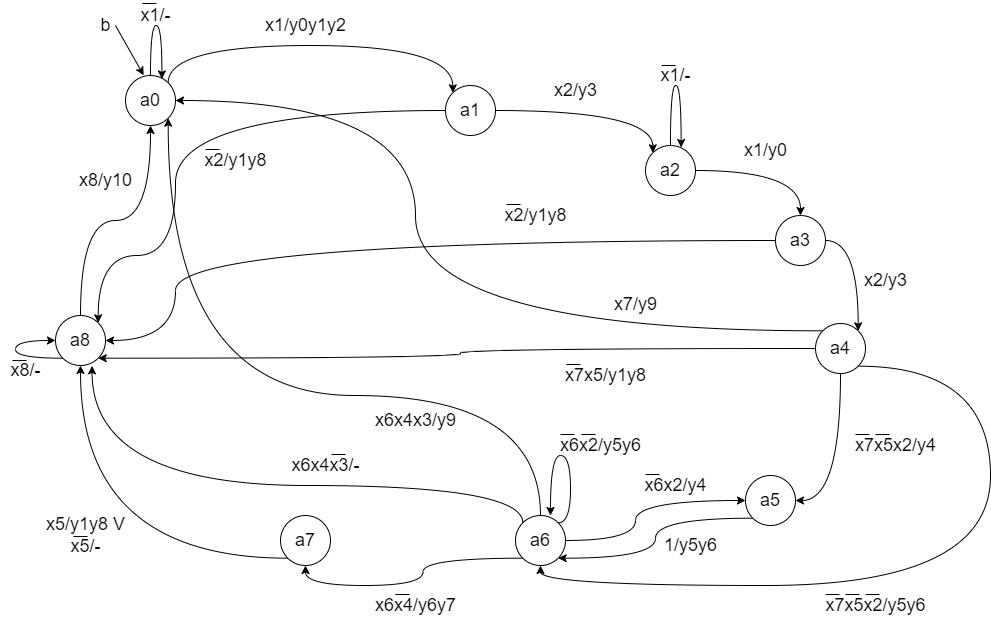

The diagram above was exported from draw.io. Its source (the exported page's mxGraphModel, read from the mxfile embedded in the PNG):
<mxGraphModel dx="1662" dy="865" grid="1" gridSize="10" guides="1" tooltips="1" connect="1" arrows="1" fold="1" page="1" pageScale="1" pageWidth="1169" pageHeight="827" math="0" shadow="0">
  <root>
    <mxCell id="0" />
    <mxCell id="1" parent="0" />
    <mxCell id="2" style="edgeStyle=orthogonalEdgeStyle;rounded=0;orthogonalLoop=1;jettySize=auto;html=1;exitX=1;exitY=0;exitDx=0;exitDy=0;entryX=0;entryY=0;entryDx=0;entryDy=0;fontSize=18;curved=1;" edge="1" source="3" target="6" parent="1">
      <mxGeometry relative="1" as="geometry">
        <Array as="points">
          <mxPoint x="1398" y="150" />
          <mxPoint x="1682" y="150" />
        </Array>
      </mxGeometry>
    </mxCell>
    <mxCell id="3" value="&lt;font style=&quot;font-size: 18px;&quot;&gt;a0&lt;/font&gt;" style="ellipse;whiteSpace=wrap;html=1;aspect=fixed;" vertex="1" parent="1">
      <mxGeometry x="1355" y="180" width="50" height="50" as="geometry" />
    </mxCell>
    <mxCell id="4" style="edgeStyle=orthogonalEdgeStyle;curved=1;rounded=0;orthogonalLoop=1;jettySize=auto;html=1;exitX=1;exitY=0.5;exitDx=0;exitDy=0;entryX=0;entryY=0;entryDx=0;entryDy=0;fontSize=18;" edge="1" source="6" target="9" parent="1">
      <mxGeometry relative="1" as="geometry" />
    </mxCell>
    <mxCell id="5" style="edgeStyle=orthogonalEdgeStyle;curved=1;rounded=0;orthogonalLoop=1;jettySize=auto;html=1;exitX=0;exitY=0.5;exitDx=0;exitDy=0;entryX=1;entryY=0;entryDx=0;entryDy=0;fontSize=18;" edge="1" source="6" target="34" parent="1">
      <mxGeometry relative="1" as="geometry">
        <Array as="points">
          <mxPoint x="1405" y="215" />
          <mxPoint x="1405" y="360" />
          <mxPoint x="1328" y="360" />
        </Array>
      </mxGeometry>
    </mxCell>
    <mxCell id="6" value="&lt;font style=&quot;font-size: 18px;&quot;&gt;a1&lt;/font&gt;" style="ellipse;whiteSpace=wrap;html=1;aspect=fixed;" vertex="1" parent="1">
      <mxGeometry x="1675" y="190" width="50" height="50" as="geometry" />
    </mxCell>
    <mxCell id="7" value="x1/y0y1y2" style="text;html=1;align=center;verticalAlign=middle;resizable=0;points=[];autosize=1;strokeColor=none;fillColor=none;fontSize=18;" vertex="1" parent="1">
      <mxGeometry x="1485" y="115" width="100" height="30" as="geometry" />
    </mxCell>
    <mxCell id="8" style="edgeStyle=orthogonalEdgeStyle;curved=1;rounded=0;orthogonalLoop=1;jettySize=auto;html=1;exitX=1;exitY=0.5;exitDx=0;exitDy=0;entryX=0.5;entryY=0;entryDx=0;entryDy=0;fontSize=18;" edge="1" source="9" target="13" parent="1">
      <mxGeometry relative="1" as="geometry" />
    </mxCell>
    <mxCell id="9" value="&lt;font style=&quot;font-size: 18px;&quot;&gt;a2&lt;/font&gt;" style="ellipse;whiteSpace=wrap;html=1;aspect=fixed;" vertex="1" parent="1">
      <mxGeometry x="1875" y="250" width="50" height="50" as="geometry" />
    </mxCell>
    <mxCell id="10" value="x2/y3" style="text;html=1;align=center;verticalAlign=middle;resizable=0;points=[];autosize=1;strokeColor=none;fillColor=none;fontSize=18;" vertex="1" parent="1">
      <mxGeometry x="1775" y="180" width="60" height="30" as="geometry" />
    </mxCell>
    <mxCell id="11" style="edgeStyle=orthogonalEdgeStyle;curved=1;rounded=0;orthogonalLoop=1;jettySize=auto;html=1;exitX=1;exitY=0.5;exitDx=0;exitDy=0;entryX=1;entryY=0;entryDx=0;entryDy=0;fontSize=18;" edge="1" source="13" target="19" parent="1">
      <mxGeometry relative="1" as="geometry" />
    </mxCell>
    <mxCell id="12" style="edgeStyle=orthogonalEdgeStyle;curved=1;rounded=0;orthogonalLoop=1;jettySize=auto;html=1;exitX=0;exitY=0.5;exitDx=0;exitDy=0;entryX=1;entryY=0.5;entryDx=0;entryDy=0;fontSize=18;" edge="1" source="13" target="34" parent="1">
      <mxGeometry relative="1" as="geometry">
        <Array as="points">
          <mxPoint x="1405" y="345" />
          <mxPoint x="1405" y="445" />
        </Array>
      </mxGeometry>
    </mxCell>
    <mxCell id="13" value="&lt;font style=&quot;font-size: 18px;&quot;&gt;a3&lt;/font&gt;" style="ellipse;whiteSpace=wrap;html=1;aspect=fixed;" vertex="1" parent="1">
      <mxGeometry x="2005" y="320" width="50" height="50" as="geometry" />
    </mxCell>
    <mxCell id="14" value="x1/y0" style="text;html=1;align=center;verticalAlign=middle;resizable=0;points=[];autosize=1;strokeColor=none;fillColor=none;fontSize=18;" vertex="1" parent="1">
      <mxGeometry x="1965" y="240" width="60" height="30" as="geometry" />
    </mxCell>
    <mxCell id="15" style="edgeStyle=orthogonalEdgeStyle;curved=1;rounded=0;orthogonalLoop=1;jettySize=auto;html=1;exitX=0.5;exitY=1;exitDx=0;exitDy=0;entryX=1;entryY=0.5;entryDx=0;entryDy=0;fontSize=18;" edge="1" source="19" target="22" parent="1">
      <mxGeometry relative="1" as="geometry" />
    </mxCell>
    <mxCell id="16" style="edgeStyle=orthogonalEdgeStyle;curved=1;rounded=0;orthogonalLoop=1;jettySize=auto;html=1;exitX=0;exitY=0;exitDx=0;exitDy=0;entryX=1;entryY=0.5;entryDx=0;entryDy=0;fontSize=18;" edge="1" source="19" target="3" parent="1">
      <mxGeometry relative="1" as="geometry">
        <Array as="points">
          <mxPoint x="1645" y="435" />
          <mxPoint x="1645" y="205" />
        </Array>
      </mxGeometry>
    </mxCell>
    <mxCell id="17" style="edgeStyle=orthogonalEdgeStyle;curved=1;rounded=0;orthogonalLoop=1;jettySize=auto;html=1;exitX=0;exitY=0.5;exitDx=0;exitDy=0;entryX=1;entryY=1;entryDx=0;entryDy=0;fontSize=18;" edge="1" source="19" target="34" parent="1">
      <mxGeometry relative="1" as="geometry" />
    </mxCell>
    <mxCell id="18" style="edgeStyle=orthogonalEdgeStyle;curved=1;rounded=0;orthogonalLoop=1;jettySize=auto;html=1;exitX=1;exitY=1;exitDx=0;exitDy=0;entryX=0.5;entryY=1;entryDx=0;entryDy=0;fontSize=18;" edge="1" source="19" target="28" parent="1">
      <mxGeometry relative="1" as="geometry">
        <Array as="points">
          <mxPoint x="2220" y="471" />
          <mxPoint x="2220" y="690" />
          <mxPoint x="1770" y="690" />
        </Array>
      </mxGeometry>
    </mxCell>
    <mxCell id="19" value="&lt;font style=&quot;font-size: 18px;&quot;&gt;a4&lt;/font&gt;" style="ellipse;whiteSpace=wrap;html=1;aspect=fixed;" vertex="1" parent="1">
      <mxGeometry x="2045" y="428" width="50" height="50" as="geometry" />
    </mxCell>
    <mxCell id="20" value="x2/y3" style="text;html=1;align=center;verticalAlign=middle;resizable=0;points=[];autosize=1;strokeColor=none;fillColor=none;fontSize=18;" vertex="1" parent="1">
      <mxGeometry x="2085" y="370" width="60" height="30" as="geometry" />
    </mxCell>
    <mxCell id="21" style="edgeStyle=orthogonalEdgeStyle;curved=1;rounded=0;orthogonalLoop=1;jettySize=auto;html=1;exitX=0;exitY=1;exitDx=0;exitDy=0;entryX=1;entryY=1;entryDx=0;entryDy=0;fontSize=18;" edge="1" source="22" target="28" parent="1">
      <mxGeometry relative="1" as="geometry" />
    </mxCell>
    <mxCell id="22" value="&lt;font style=&quot;font-size: 18px;&quot;&gt;a5&lt;/font&gt;" style="ellipse;whiteSpace=wrap;html=1;aspect=fixed;" vertex="1" parent="1">
      <mxGeometry x="1975" y="580" width="50" height="50" as="geometry" />
    </mxCell>
    <mxCell id="23" value="x7x5x2/y4" style="text;html=1;align=center;verticalAlign=middle;resizable=0;points=[];autosize=1;strokeColor=none;fillColor=none;fontSize=18;" vertex="1" parent="1">
      <mxGeometry x="2075" y="535" width="100" height="30" as="geometry" />
    </mxCell>
    <mxCell id="24" style="edgeStyle=orthogonalEdgeStyle;curved=1;rounded=0;orthogonalLoop=1;jettySize=auto;html=1;exitX=0;exitY=1;exitDx=0;exitDy=0;entryX=0.5;entryY=1;entryDx=0;entryDy=0;fontSize=18;" edge="1" source="28" target="31" parent="1">
      <mxGeometry relative="1" as="geometry" />
    </mxCell>
    <mxCell id="25" style="edgeStyle=orthogonalEdgeStyle;curved=1;rounded=0;orthogonalLoop=1;jettySize=auto;html=1;exitX=1;exitY=0.5;exitDx=0;exitDy=0;fontSize=18;" edge="1" source="28" target="22" parent="1">
      <mxGeometry relative="1" as="geometry">
        <Array as="points">
          <mxPoint x="1865" y="645" />
          <mxPoint x="1865" y="605" />
        </Array>
      </mxGeometry>
    </mxCell>
    <mxCell id="26" style="edgeStyle=orthogonalEdgeStyle;curved=1;rounded=0;orthogonalLoop=1;jettySize=auto;html=1;exitX=0.5;exitY=0;exitDx=0;exitDy=0;entryX=1;entryY=1;entryDx=0;entryDy=0;fontSize=18;" edge="1" source="28" target="3" parent="1">
      <mxGeometry relative="1" as="geometry">
        <Array as="points">
          <mxPoint x="1770" y="500" />
          <mxPoint x="1398" y="500" />
        </Array>
      </mxGeometry>
    </mxCell>
    <mxCell id="27" style="edgeStyle=orthogonalEdgeStyle;curved=1;rounded=0;orthogonalLoop=1;jettySize=auto;html=1;exitX=0;exitY=0;exitDx=0;exitDy=0;entryX=0.731;entryY=1.007;entryDx=0;entryDy=0;entryPerimeter=0;fontSize=18;" edge="1" source="28" target="34" parent="1">
      <mxGeometry relative="1" as="geometry">
        <Array as="points">
          <mxPoint x="1752" y="590" />
          <mxPoint x="1322" y="590" />
        </Array>
      </mxGeometry>
    </mxCell>
    <mxCell id="28" value="&lt;font style=&quot;font-size: 18px;&quot;&gt;a6&lt;/font&gt;" style="ellipse;whiteSpace=wrap;html=1;aspect=fixed;" vertex="1" parent="1">
      <mxGeometry x="1745" y="620" width="50" height="50" as="geometry" />
    </mxCell>
    <mxCell id="29" value="1/y5y6" style="text;html=1;align=center;verticalAlign=middle;resizable=0;points=[];autosize=1;strokeColor=none;fillColor=none;fontSize=18;" vertex="1" parent="1">
      <mxGeometry x="1885" y="635" width="70" height="30" as="geometry" />
    </mxCell>
    <mxCell id="30" style="edgeStyle=orthogonalEdgeStyle;curved=1;rounded=0;orthogonalLoop=1;jettySize=auto;html=1;exitX=0;exitY=1;exitDx=0;exitDy=0;entryX=0.5;entryY=1;entryDx=0;entryDy=0;fontSize=18;" edge="1" source="31" target="34" parent="1">
      <mxGeometry relative="1" as="geometry" />
    </mxCell>
    <mxCell id="31" value="&lt;font style=&quot;font-size: 18px;&quot;&gt;a7&lt;/font&gt;" style="ellipse;whiteSpace=wrap;html=1;aspect=fixed;" vertex="1" parent="1">
      <mxGeometry x="1510" y="620" width="50" height="50" as="geometry" />
    </mxCell>
    <mxCell id="32" value="x6x4/y6y7" style="text;html=1;align=center;verticalAlign=middle;resizable=0;points=[];autosize=1;strokeColor=none;fillColor=none;fontSize=18;" vertex="1" parent="1">
      <mxGeometry x="1595" y="695" width="100" height="30" as="geometry" />
    </mxCell>
    <mxCell id="33" style="edgeStyle=orthogonalEdgeStyle;curved=1;rounded=0;orthogonalLoop=1;jettySize=auto;html=1;exitX=0.5;exitY=0;exitDx=0;exitDy=0;entryX=0.5;entryY=1;entryDx=0;entryDy=0;fontSize=18;" edge="1" source="34" target="3" parent="1">
      <mxGeometry relative="1" as="geometry" />
    </mxCell>
    <mxCell id="34" value="&lt;font style=&quot;font-size: 18px;&quot;&gt;a8&lt;/font&gt;" style="ellipse;whiteSpace=wrap;html=1;aspect=fixed;" vertex="1" parent="1">
      <mxGeometry x="1285" y="420" width="50" height="50" as="geometry" />
    </mxCell>
    <mxCell id="35" value="x5/y1y8 V&lt;br&gt;x5/-" style="text;html=1;align=center;verticalAlign=middle;resizable=0;points=[];autosize=1;strokeColor=none;fillColor=none;fontSize=18;" vertex="1" parent="1">
      <mxGeometry x="1270" y="615" width="90" height="50" as="geometry" />
    </mxCell>
    <mxCell id="36" value="x8/y10" style="text;html=1;align=center;verticalAlign=middle;resizable=0;points=[];autosize=1;strokeColor=none;fillColor=none;fontSize=18;" vertex="1" parent="1">
      <mxGeometry x="1300" y="270" width="70" height="30" as="geometry" />
    </mxCell>
    <mxCell id="37" style="edgeStyle=orthogonalEdgeStyle;curved=1;rounded=0;orthogonalLoop=1;jettySize=auto;html=1;exitX=0.5;exitY=0;exitDx=0;exitDy=0;entryX=0.728;entryY=0.069;entryDx=0;entryDy=0;entryPerimeter=0;fontSize=18;" edge="1" source="3" target="3" parent="1">
      <mxGeometry relative="1" as="geometry">
        <Array as="points">
          <mxPoint x="1380" y="130" />
          <mxPoint x="1391" y="130" />
        </Array>
      </mxGeometry>
    </mxCell>
    <mxCell id="38" value="x1/-" style="text;html=1;align=center;verticalAlign=middle;resizable=0;points=[];autosize=1;strokeColor=none;fillColor=none;fontSize=18;" vertex="1" parent="1">
      <mxGeometry x="1360" y="105" width="50" height="30" as="geometry" />
    </mxCell>
    <mxCell id="39" value="" style="endArrow=classic;html=1;rounded=0;fontSize=18;curved=1;entryX=0.364;entryY=-0.004;entryDx=0;entryDy=0;entryPerimeter=0;" edge="1" target="3" parent="1">
      <mxGeometry width="50" height="50" relative="1" as="geometry">
        <mxPoint x="1345" y="130" as="sourcePoint" />
        <mxPoint x="1355" y="140" as="targetPoint" />
      </mxGeometry>
    </mxCell>
    <mxCell id="40" value="b" style="text;html=1;align=center;verticalAlign=middle;resizable=0;points=[];autosize=1;strokeColor=none;fillColor=none;fontSize=18;" vertex="1" parent="1">
      <mxGeometry x="1320" y="115" width="30" height="30" as="geometry" />
    </mxCell>
    <mxCell id="41" value="x2/y1y8" style="text;html=1;align=center;verticalAlign=middle;resizable=0;points=[];autosize=1;strokeColor=none;fillColor=none;fontSize=18;" vertex="1" parent="1">
      <mxGeometry x="1425" y="250" width="80" height="30" as="geometry" />
    </mxCell>
    <mxCell id="42" style="edgeStyle=orthogonalEdgeStyle;curved=1;rounded=0;orthogonalLoop=1;jettySize=auto;html=1;exitX=0.5;exitY=0;exitDx=0;exitDy=0;entryX=0.712;entryY=0.04;entryDx=0;entryDy=0;entryPerimeter=0;fontSize=18;" edge="1" source="9" target="9" parent="1">
      <mxGeometry relative="1" as="geometry">
        <Array as="points">
          <mxPoint x="1900" y="190" />
          <mxPoint x="1911" y="190" />
        </Array>
      </mxGeometry>
    </mxCell>
    <mxCell id="43" value="x1/-" style="text;html=1;align=center;verticalAlign=middle;resizable=0;points=[];autosize=1;strokeColor=none;fillColor=none;fontSize=18;" vertex="1" parent="1">
      <mxGeometry x="1880" y="165" width="50" height="30" as="geometry" />
    </mxCell>
    <mxCell id="44" value="x2/y1y8" style="text;html=1;align=center;verticalAlign=middle;resizable=0;points=[];autosize=1;strokeColor=none;fillColor=none;fontSize=18;" vertex="1" parent="1">
      <mxGeometry x="1725" y="305" width="80" height="30" as="geometry" />
    </mxCell>
    <mxCell id="45" value="x7/y9" style="text;html=1;align=center;verticalAlign=middle;resizable=0;points=[];autosize=1;strokeColor=none;fillColor=none;fontSize=18;" vertex="1" parent="1">
      <mxGeometry x="1835" y="394" width="60" height="30" as="geometry" />
    </mxCell>
    <mxCell id="46" value="x7x5/y1y8" style="text;html=1;align=center;verticalAlign=middle;resizable=0;points=[];autosize=1;strokeColor=none;fillColor=none;fontSize=18;" vertex="1" parent="1">
      <mxGeometry x="1785" y="465" width="100" height="30" as="geometry" />
    </mxCell>
    <mxCell id="47" value="x6x2/y4" style="text;html=1;align=center;verticalAlign=middle;resizable=0;points=[];autosize=1;strokeColor=none;fillColor=none;fontSize=18;" vertex="1" parent="1">
      <mxGeometry x="1865" y="575" width="80" height="30" as="geometry" />
    </mxCell>
    <mxCell id="48" value="x6x4x3/y9" style="text;html=1;align=center;verticalAlign=middle;resizable=0;points=[];autosize=1;strokeColor=none;fillColor=none;fontSize=18;" vertex="1" parent="1">
      <mxGeometry x="1595" y="510" width="100" height="30" as="geometry" />
    </mxCell>
    <mxCell id="49" value="x6x4x3/-" style="text;html=1;align=center;verticalAlign=middle;resizable=0;points=[];autosize=1;strokeColor=none;fillColor=none;fontSize=18;" vertex="1" parent="1">
      <mxGeometry x="1515" y="555" width="80" height="30" as="geometry" />
    </mxCell>
    <mxCell id="50" style="edgeStyle=orthogonalEdgeStyle;curved=1;rounded=0;orthogonalLoop=1;jettySize=auto;html=1;exitX=0;exitY=1;exitDx=0;exitDy=0;entryX=0;entryY=0.5;entryDx=0;entryDy=0;fontSize=18;" edge="1" source="34" target="34" parent="1">
      <mxGeometry relative="1" as="geometry">
        <Array as="points">
          <mxPoint x="1245" y="463" />
          <mxPoint x="1245" y="445" />
        </Array>
      </mxGeometry>
    </mxCell>
    <mxCell id="51" value="x8/-" style="text;html=1;align=center;verticalAlign=middle;resizable=0;points=[];autosize=1;strokeColor=none;fillColor=none;fontSize=18;" vertex="1" parent="1">
      <mxGeometry x="1230" y="460" width="50" height="30" as="geometry" />
    </mxCell>
    <mxCell id="52" value="x7x5x2/y5y6" style="text;html=1;align=center;verticalAlign=middle;resizable=0;points=[];autosize=1;strokeColor=none;fillColor=none;fontSize=18;" vertex="1" parent="1">
      <mxGeometry x="2045" y="695" width="120" height="30" as="geometry" />
    </mxCell>
    <mxCell id="53" style="edgeStyle=orthogonalEdgeStyle;curved=1;rounded=0;orthogonalLoop=1;jettySize=auto;html=1;exitX=1;exitY=0;exitDx=0;exitDy=0;entryX=0.7;entryY=0;entryDx=0;entryDy=0;entryPerimeter=0;fontSize=18;" edge="1" source="28" target="28" parent="1">
      <mxGeometry relative="1" as="geometry">
        <Array as="points">
          <mxPoint x="1800" y="627" />
          <mxPoint x="1800" y="560" />
          <mxPoint x="1780" y="560" />
        </Array>
      </mxGeometry>
    </mxCell>
    <mxCell id="54" value="x6x2/y5y6" style="text;html=1;align=center;verticalAlign=middle;resizable=0;points=[];autosize=1;strokeColor=none;fillColor=none;fontSize=18;" vertex="1" parent="1">
      <mxGeometry x="1780" y="535" width="100" height="30" as="geometry" />
    </mxCell>
    <mxCell id="55" value="" style="endArrow=none;html=1;rounded=0;" edge="1" parent="1">
      <mxGeometry width="50" height="50" relative="1" as="geometry">
        <mxPoint x="1386" y="108" as="sourcePoint" />
        <mxPoint x="1372" y="108" as="targetPoint" />
      </mxGeometry>
    </mxCell>
    <mxCell id="56" value="" style="endArrow=none;html=1;rounded=0;" edge="1" parent="1">
      <mxGeometry width="50" height="50" relative="1" as="geometry">
        <mxPoint x="1449" y="254" as="sourcePoint" />
        <mxPoint x="1435" y="254" as="targetPoint" />
      </mxGeometry>
    </mxCell>
    <mxCell id="57" value="" style="endArrow=none;html=1;rounded=0;" edge="1" parent="1">
      <mxGeometry width="50" height="50" relative="1" as="geometry">
        <mxPoint x="1256" y="465" as="sourcePoint" />
        <mxPoint x="1242" y="465" as="targetPoint" />
      </mxGeometry>
    </mxCell>
    <mxCell id="58" value="" style="endArrow=none;html=1;rounded=0;" edge="1" parent="1">
      <mxGeometry width="50" height="50" relative="1" as="geometry">
        <mxPoint x="1317" y="641" as="sourcePoint" />
        <mxPoint x="1303" y="641" as="targetPoint" />
      </mxGeometry>
    </mxCell>
    <mxCell id="59" value="" style="endArrow=none;html=1;rounded=0;" edge="1" parent="1">
      <mxGeometry width="50" height="50" relative="1" as="geometry">
        <mxPoint x="1575" y="559" as="sourcePoint" />
        <mxPoint x="1561" y="559" as="targetPoint" />
      </mxGeometry>
    </mxCell>
    <mxCell id="60" value="" style="endArrow=none;html=1;rounded=0;" edge="1" parent="1">
      <mxGeometry width="50" height="50" relative="1" as="geometry">
        <mxPoint x="1639" y="699" as="sourcePoint" />
        <mxPoint x="1625" y="699" as="targetPoint" />
      </mxGeometry>
    </mxCell>
    <mxCell id="61" value="" style="endArrow=none;html=1;rounded=0;" edge="1" parent="1">
      <mxGeometry width="50" height="50" relative="1" as="geometry">
        <mxPoint x="1750" y="309" as="sourcePoint" />
        <mxPoint x="1736" y="309" as="targetPoint" />
      </mxGeometry>
    </mxCell>
    <mxCell id="62" value="" style="endArrow=none;html=1;rounded=0;" edge="1" parent="1">
      <mxGeometry width="50" height="50" relative="1" as="geometry">
        <mxPoint x="1905" y="170" as="sourcePoint" />
        <mxPoint x="1891" y="170" as="targetPoint" />
      </mxGeometry>
    </mxCell>
    <mxCell id="63" value="" style="endArrow=none;html=1;rounded=0;" edge="1" parent="1">
      <mxGeometry width="50" height="50" relative="1" as="geometry">
        <mxPoint x="1810" y="469" as="sourcePoint" />
        <mxPoint x="1796" y="469" as="targetPoint" />
      </mxGeometry>
    </mxCell>
    <mxCell id="64" value="" style="endArrow=none;html=1;rounded=0;" edge="1" parent="1">
      <mxGeometry width="50" height="50" relative="1" as="geometry">
        <mxPoint x="1804" y="539" as="sourcePoint" />
        <mxPoint x="1790" y="539" as="targetPoint" />
      </mxGeometry>
    </mxCell>
    <mxCell id="65" value="" style="endArrow=none;html=1;rounded=0;" edge="1" parent="1">
      <mxGeometry width="50" height="50" relative="1" as="geometry">
        <mxPoint x="1825" y="539" as="sourcePoint" />
        <mxPoint x="1811" y="539" as="targetPoint" />
      </mxGeometry>
    </mxCell>
    <mxCell id="66" value="" style="endArrow=none;html=1;rounded=0;" edge="1" parent="1">
      <mxGeometry width="50" height="50" relative="1" as="geometry">
        <mxPoint x="1889" y="579" as="sourcePoint" />
        <mxPoint x="1875" y="579" as="targetPoint" />
      </mxGeometry>
    </mxCell>
    <mxCell id="67" value="" style="endArrow=none;html=1;rounded=0;" edge="1" parent="1">
      <mxGeometry width="50" height="50" relative="1" as="geometry">
        <mxPoint x="2069" y="699" as="sourcePoint" />
        <mxPoint x="2055" y="699" as="targetPoint" />
      </mxGeometry>
    </mxCell>
    <mxCell id="68" value="" style="endArrow=none;html=1;rounded=0;" edge="1" parent="1">
      <mxGeometry width="50" height="50" relative="1" as="geometry">
        <mxPoint x="2089" y="699" as="sourcePoint" />
        <mxPoint x="2075" y="699" as="targetPoint" />
      </mxGeometry>
    </mxCell>
    <mxCell id="69" value="" style="endArrow=none;html=1;rounded=0;" edge="1" parent="1">
      <mxGeometry width="50" height="50" relative="1" as="geometry">
        <mxPoint x="2109" y="699" as="sourcePoint" />
        <mxPoint x="2095" y="699" as="targetPoint" />
      </mxGeometry>
    </mxCell>
    <mxCell id="70" value="" style="endArrow=none;html=1;rounded=0;" edge="1" parent="1">
      <mxGeometry width="50" height="50" relative="1" as="geometry">
        <mxPoint x="2099" y="539" as="sourcePoint" />
        <mxPoint x="2085" y="539" as="targetPoint" />
      </mxGeometry>
    </mxCell>
    <mxCell id="71" value="" style="endArrow=none;html=1;rounded=0;" edge="1" parent="1">
      <mxGeometry width="50" height="50" relative="1" as="geometry">
        <mxPoint x="2119" y="539" as="sourcePoint" />
        <mxPoint x="2105" y="539" as="targetPoint" />
      </mxGeometry>
    </mxCell>
  </root>
</mxGraphModel>